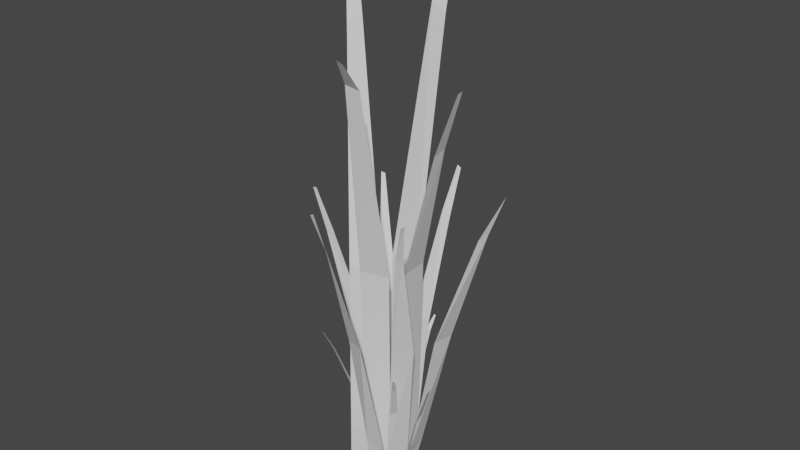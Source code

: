 # Source: grass02.blend  (saved by Blender 2.80.75; exported with 4.5.12 LTS)
import bpy
from mathutils import Matrix  # noqa: F401  (used for matrix-valued properties, if any)

bpy.ops.wm.read_factory_settings(use_empty=True)
scene = bpy.context.scene
scene.name = 'Scene'

# ---- collections
col_collection = bpy.data.collections.new('Collection'); scene.collection.children.link(col_collection)

# ---- materials (node trees are filled in below, after node groups)
mat_grass02 = bpy.data.materials.new('Grass02')
mat_grass02.use_transparent_shadow = False

# ---- material node trees
mat_grass02.use_nodes = True; mat_grass02.node_tree.nodes.clear()
_N = mat_grass02.node_tree.nodes; _L = mat_grass02.node_tree.links
n0 = _N.new('ShaderNodeOutputMaterial'); n0.name = 'Material Output'; n0.location = (300, 300)
n1 = _N.new('ShaderNodeBsdfPrincipled'); n1.name = 'Principled BSDF'; n1.location = (10, 300)
n1.distribution = 'GGX'
n1.subsurface_method = 'BURLEY'
n1.inputs[3].default_value = 1.45
n1.inputs[27].default_value = (0.0, 0.0, 0.0, 1.0)
n1.inputs[28].default_value = 1.0
_L.new(n1.outputs[0], n0.inputs[0])
n0.is_active_output = True

# ---- world
world_world = bpy.data.worlds.new('World'); scene.world = world_world
world_world.use_nodes = True; world_world.node_tree.nodes.clear()
_N = world_world.node_tree.nodes; _L = world_world.node_tree.links
n0 = _N.new('ShaderNodeOutputWorld'); n0.name = 'World Output'; n0.location = (300, 300)
n1 = _N.new('ShaderNodeBackground'); n1.name = 'Background'; n1.location = (10, 300)
n1.inputs[0].default_value = (0.05088, 0.05088, 0.05088, 1.0)
_L.new(n1.outputs[0], n0.inputs[0])
n0.is_active_output = True
world_world.color = (0.05088, 0.05088, 0.05088)
world_world.use_sun_shadow = False
world_world.sun_shadow_jitter_overblur = 0.0

# ---- meshes
me_plane = bpy.data.meshes.new('Plane')
me_plane.from_pydata([(-0.1263, -0.1525, -0.1), (0.06811, -0.1056, -0.1), (-0.1263, -0.1525, 0.1), (0.06811, -0.1056, 0.1), (-0.1245, -0.16, 1.323), (0.06991, -0.1131, 1.323), (-0.01768, -0.373, 2.622), (0.07176, -0.3515, 2.598), (0.03912, -0.4975, 2.806), (0.07787, -0.4882, 2.786), (0.1, 0.1128, -0.1), (-0.1, 0.1128, -0.1), (0.1, 0.1128, 0.1), (-0.1, 0.1128, 0.1), (0.1, 0.1206, 1.323), (-0.1, 0.1206, 1.323), (0.137, 0.3158, 2.902), (0.04129, 0.3085, 2.943), (0.119, 0.4458, 3.393), (0.07778, 0.4425, 3.416), (0.1292, -0.1017, -0.1132), (0.1151, 0.1096, -0.1082), (0.1375, -0.106, 0.09842), (0.1234, 0.1052, 0.1033), (0.1962, -0.1323, 1.391), (0.1821, 0.07896, 1.396), (0.3591, -0.05237, 2.194), (0.3591, 0.03963, 2.205), (0.4934, -0.0263, 2.59), (0.4934, 0.01356, 2.594), (-0.09242, -0.009747, -0.1026), (-0.213, -0.1839, -0.1015), (-0.08414, -0.01413, 0.109), (-0.2047, -0.1883, 0.1101), (-0.09004, -0.0008224, 1.323), (-0.2146, -0.1573, 1.323), (-0.3052, 0.1016, 2.838), (-0.3626, 0.02961, 2.818), (-0.4266, 0.1649, 3.463), (-0.4514, 0.1337, 3.456), (0.02078, 0.09563, -0.1407), (-0.0382, 0.09641, -0.1398), (0.02185, 0.1092, -0.08333), (-0.03712, 0.11, -0.08241), (0.0274, 0.2013, 0.2861), (-0.03488, 0.1979, 0.2895), (0.02399, 0.364, 0.7034), (-0.004203, 0.3648, 0.7158), (0.01592, 0.4268, 0.7805), (0.004277, 0.4283, 0.7866), (0.08768, -3.254e-05, -0.1473), (0.09006, 0.05804, -0.1372), (0.1069, -0.001542, -0.1013), (0.1057, 0.05974, -0.08929), (0.2339, -0.06851, 0.2525), (0.2327, -0.007224, 0.2645), (0.3896, -0.1306, 0.6254), (0.3936, -0.1057, 0.6399), (0.4658, -0.1465, 0.7438), (0.4679, -0.1359, 0.7514), (0.04036, -0.08915, -0.1407), (0.08816, -0.05461, -0.1398), (0.04758, -0.1007, -0.08333), (0.09538, -0.06613, -0.08241), (0.1214, -0.1818, 0.2745), (0.1695, -0.1419, 0.2744), (0.2554, -0.3161, 0.6802), (0.2794, -0.3, 0.6909), (0.3123, -0.3717, 0.8074), (0.323, -0.3651, 0.8135), (-0.0704, -0.05227, -0.1473), (-0.03768, -0.1003, -0.1372), (-0.08978, -0.05377, -0.0916), (-0.05707, -0.1018, -0.0815), (-0.21, -0.06426, 0.2482), (-0.1773, -0.1123, 0.2583), (-0.3906, -0.1275, 0.6254), (-0.379, -0.1499, 0.6399), (-0.4612, -0.1602, 0.7438), (-0.4567, -0.17, 0.7514), (0.05201, 0.1789, -0.06518), (-0.08029, 0.1699, -0.06019), (0.0559, 0.1947, 0.0665), (-0.07639, 0.1858, 0.07149), (0.06265, 0.2935, 0.8187), (-0.06265, 0.2935, 0.8187), (0.04821, 0.5175, 1.498), (-0.01196, 0.5162, 1.523), (0.03357, 0.6411, 1.791), (0.007607, 0.6409, 1.805), (0.01249, -0.6873, 1.962), (-0.01249, -0.6855, 1.949), (0.01045, -0.5964, 1.704), (-0.02882, -0.5617, 1.676), (0.05035, -0.3696, 0.9386), (-0.07124, -0.3337, 0.9309), (0.08144, -0.1884, 0.05756), (-0.05086, -0.1974, 0.06255), (0.07507, -0.1672, -0.07325), (-0.05723, -0.1761, -0.06826), (-0.07152, 0.1601, -0.06307), (-0.1601, 0.07152, -0.06307), (-0.08394, 0.1725, 0.061), (-0.1725, 0.08394, 0.061), (-0.1632, 0.2519, 0.8187), (-0.2519, 0.1632, 0.8187), (-0.3481, 0.3836, 1.405), (-0.3911, 0.3451, 1.427), (-0.4472, 0.4596, 1.679), (-0.4661, 0.4432, 1.691), (0.4948, -0.4772, 1.962), (0.4759, -0.4936, 1.949), (0.4291, -0.4143, 1.704), (0.3768, -0.4176, 1.676), (0.3682, -0.2379, 0.9756), (0.2546, -0.3096, 0.9703), (0.1906, -0.0777, 0.05559), (0.1033, -0.1776, 0.05693), (0.1601, -0.07152, -0.06307), (0.07152, -0.1601, -0.06307), (-0.1638, 0.06265, -0.06307), (-0.1638, -0.06265, -0.06307), (-0.1814, 0.06265, 0.061), (-0.1814, -0.06265, 0.061), (-0.2935, 0.06265, 0.8187), (-0.2935, -0.06265, 0.8187), (-0.5174, 0.02512, 1.405), (-0.5205, -0.03252, 1.427), (-0.6412, 0.008782, 1.679), (-0.643, -0.01619, 1.691), (0.8059, 0.01917, 2.049), (0.8053, -0.007056, 2.035), (0.6994, 0.01618, 1.78), (0.6644, -0.02713, 1.75), (0.4255, 0.05895, 0.9795), (0.3959, -0.07186, 0.9697), (0.1896, 0.07777, 0.05885), (0.1984, -0.05459, 0.05576), (0.1638, 0.06265, -0.06307), (0.1638, -0.06265, -0.06307)], [], [(0, 1, 3, 2), (2, 3, 5, 4), (4, 5, 7, 6), (6, 7, 9, 8), (10, 11, 13, 12), (12, 13, 15, 14), (14, 15, 17, 16), (16, 17, 19, 18), (20, 21, 23, 22), (22, 23, 25, 24), (24, 25, 27, 26), (26, 27, 29, 28), (30, 31, 33, 32), (32, 33, 35, 34), (34, 35, 37, 36), (36, 37, 39, 38), (40, 41, 43, 42), (42, 43, 45, 44), (44, 45, 47, 46), (46, 47, 49, 48), (50, 51, 53, 52), (52, 53, 55, 54), (54, 55, 57, 56), (56, 57, 59, 58), (60, 61, 63, 62), (62, 63, 65, 64), (64, 65, 67, 66), (66, 67, 69, 68), (70, 71, 73, 72), (72, 73, 75, 74), (74, 75, 77, 76), (76, 77, 79, 78), (80, 81, 83, 82), (82, 83, 85, 84), (84, 85, 87, 86), (86, 87, 89, 88), (93, 92, 90, 91), (95, 94, 92, 93), (97, 96, 94, 95), (99, 98, 96, 97), (100, 101, 103, 102), (102, 103, 105, 104), (104, 105, 107, 106), (106, 107, 109, 108), (113, 112, 110, 111), (115, 114, 112, 113), (117, 116, 114, 115), (119, 118, 116, 117), (120, 121, 123, 122), (122, 123, 125, 124), (124, 125, 127, 126), (126, 127, 129, 128), (133, 132, 130, 131), (135, 134, 132, 133), (137, 136, 134, 135), (139, 138, 136, 137)])
_uv = me_plane.uv_layers.new(name='UVMap')
_uv.uv.foreach_set('vector', [0.0, 0.0, 1.0, 0.0, 1.0, 1.0, 0.0, 1.0, 0.0, 1.0, 1.0, 1.0, 1.0, 1.0, 0.0, 1.0, 0.0, 1.0, 1.0, 1.0, 1.0, 1.0, 0.0, 1.0, 0.0, 1.0, 1.0, 1.0, 1.0, 1.0, 0.0, 1.0, 0.0, 0.0, 1.0, 0.0, 1.0, 1.0, 0.0, 1.0, 0.0, 1.0, 1.0, 1.0, 1.0, 1.0, 0.0, 1.0, 0.0, 1.0, 1.0, 1.0, 1.0, 1.0, 0.0, 1.0, 0.0, 1.0, 1.0, 1.0, 1.0, 1.0, 0.0, 1.0, 0.0, 0.0, 1.0, 0.0, 1.0, 1.0, 0.0, 1.0, 0.0, 1.0, 1.0, 1.0, 1.0, 1.0, 0.0, 1.0, 0.0, 1.0, 1.0, 1.0, 1.0, 1.0, 0.0, 1.0, 0.0, 1.0, 1.0, 1.0, 1.0, 1.0, 0.0, 1.0, 0.0, 0.0, 1.0, 0.0, 1.0, 1.0, 0.0, 1.0, 0.0, 1.0, 1.0, 1.0, 1.0, 1.0, 0.0, 1.0, 0.0, 1.0, 1.0, 1.0, 1.0, 1.0, 0.0, 1.0, 0.0, 1.0, 1.0, 1.0, 1.0, 1.0, 0.0, 1.0, 0.0, 0.0, 1.0, 0.0, 1.0, 1.0, 0.0, 1.0, 0.0, 1.0, 1.0, 1.0, 1.0, 1.0, 0.0, 1.0, 0.0, 1.0, 1.0, 1.0, 1.0, 1.0, 0.0, 1.0, 0.0, 1.0, 1.0, 1.0, 1.0, 1.0, 0.0, 1.0, 0.0, 0.0, 1.0, 0.0, 1.0, 1.0, 0.0, 1.0, 0.0, 1.0, 1.0, 1.0, 1.0, 1.0, 0.0, 1.0, 0.0, 1.0, 1.0, 1.0, 1.0, 1.0, 0.0, 1.0, 0.0, 1.0, 1.0, 1.0, 1.0, 1.0, 0.0, 1.0, 0.0, 0.0, 1.0, 0.0, 1.0, 1.0, 0.0, 1.0, 0.0, 1.0, 1.0, 1.0, 1.0, 1.0, 0.0, 1.0, 0.0, 1.0, 1.0, 1.0, 1.0, 1.0, 0.0, 1.0, 0.0, 1.0, 1.0, 1.0, 1.0, 1.0, 0.0, 1.0, 0.0, 0.0, 1.0, 0.0, 1.0, 1.0, 0.0, 1.0, 0.0, 1.0, 1.0, 1.0, 1.0, 1.0, 0.0, 1.0, 0.0, 1.0, 1.0, 1.0, 1.0, 1.0, 0.0, 1.0, 0.0, 1.0, 1.0, 1.0, 1.0, 1.0, 0.0, 1.0, 0.0, 0.0, 1.0, 0.0, 1.0, 1.0, 0.0, 1.0, 0.0, 1.0, 1.0, 1.0, 1.0, 1.0, 0.0, 1.0, 0.0, 1.0, 1.0, 1.0, 1.0, 1.0, 0.0, 1.0, 0.0, 1.0, 1.0, 1.0, 1.0, 1.0, 0.0, 1.0, 0.0, 1.0, 1.0, 1.0, 1.0, 1.0, 0.0, 1.0, 0.0, 1.0, 1.0, 1.0, 1.0, 1.0, 0.0, 1.0, 0.0, 1.0, 1.0, 1.0, 1.0, 1.0, 0.0, 1.0, 0.0, 0.0, 1.0, 0.0, 1.0, 1.0, 0.0, 1.0, 0.0, 0.0, 1.0, 0.0, 1.0, 1.0, 0.0, 1.0, 0.0, 1.0, 1.0, 1.0, 1.0, 1.0, 0.0, 1.0, 0.0, 1.0, 1.0, 1.0, 1.0, 1.0, 0.0, 1.0, 0.0, 1.0, 1.0, 1.0, 1.0, 1.0, 0.0, 1.0, 0.0, 1.0, 1.0, 1.0, 1.0, 1.0, 0.0, 1.0, 0.0, 1.0, 1.0, 1.0, 1.0, 1.0, 0.0, 1.0, 0.0, 1.0, 1.0, 1.0, 1.0, 1.0, 0.0, 1.0, 0.0, 0.0, 1.0, 0.0, 1.0, 1.0, 0.0, 1.0, 0.0, 0.0, 1.0, 0.0, 1.0, 1.0, 0.0, 1.0, 0.0, 1.0, 1.0, 1.0, 1.0, 1.0, 0.0, 1.0, 0.0, 1.0, 1.0, 1.0, 1.0, 1.0, 0.0, 1.0, 0.0, 1.0, 1.0, 1.0, 1.0, 1.0, 0.0, 1.0, 0.0, 1.0, 1.0, 1.0, 1.0, 1.0, 0.0, 1.0, 0.0, 1.0, 1.0, 1.0, 1.0, 1.0, 0.0, 1.0, 0.0, 1.0, 1.0, 1.0, 1.0, 1.0, 0.0, 1.0, 0.0, 0.0, 1.0, 0.0, 1.0, 1.0, 0.0, 1.0])
me_plane.materials.append(mat_grass02)
me_plane.use_remesh_preserve_volume = False
me_plane.use_remesh_preserve_attributes = False
me_plane.use_mirror_vertex_groups = False
me_plane.update()

# ---- objects
ob_plane = bpy.data.objects.new('Plane', me_plane)

# ---- transforms, parenting, visibility, modifiers, constraints
ob_plane.location = (0.0, 0.0, 0.0)
ob_plane.lineart.crease_threshold = 0.0

# ---- collection membership
col_collection.objects.link(ob_plane)

# ---- scene / render settings (as saved in the file)
scene.frame_start = 1; scene.frame_end = 250; scene.frame_set(1)
scene.render.engine = 'BLENDER_EEVEE_NEXT'
scene.cycles.use_denoising = False
scene.cycles.samples = 128
scene.cycles.sampling_pattern = 'TABULATED_SOBOL'
scene.cycles.use_adaptive_sampling = False
scene.cycles.use_light_tree = False
scene.view_settings.view_transform = 'Filmic'
bpy.context.view_layer.update()

# ---- added for rendering (the .blend has no active camera and no usable light): camera, sun
cam_auto = bpy.data.cameras.new('AutoCamera')
cam_auto.lens = 50.0
cam_auto.sensor_width = 36.0
cam_auto.clip_end = 1000.0
ob_auto_camera = bpy.data.objects.new('AutoCamera', cam_auto)
scene.collection.objects.link(ob_auto_camera)
ob_auto_camera.location = (3.88456, -4.58682, 4.70019)
ob_auto_camera.rotation_euler = (1.09748, -7.21219e-08, 0.694738)
scene.camera = ob_auto_camera
light_auto_sun = bpy.data.lights.new('AutoSun', 'SUN')
light_auto_sun.energy = 3.0
light_auto_sun.angle = 0.0523599
ob_auto_sun = bpy.data.objects.new('AutoSun', light_auto_sun)
scene.collection.objects.link(ob_auto_sun)
ob_auto_sun.rotation_euler = (0.872665, 0.174533, 0.523599)
bpy.context.view_layer.update()
